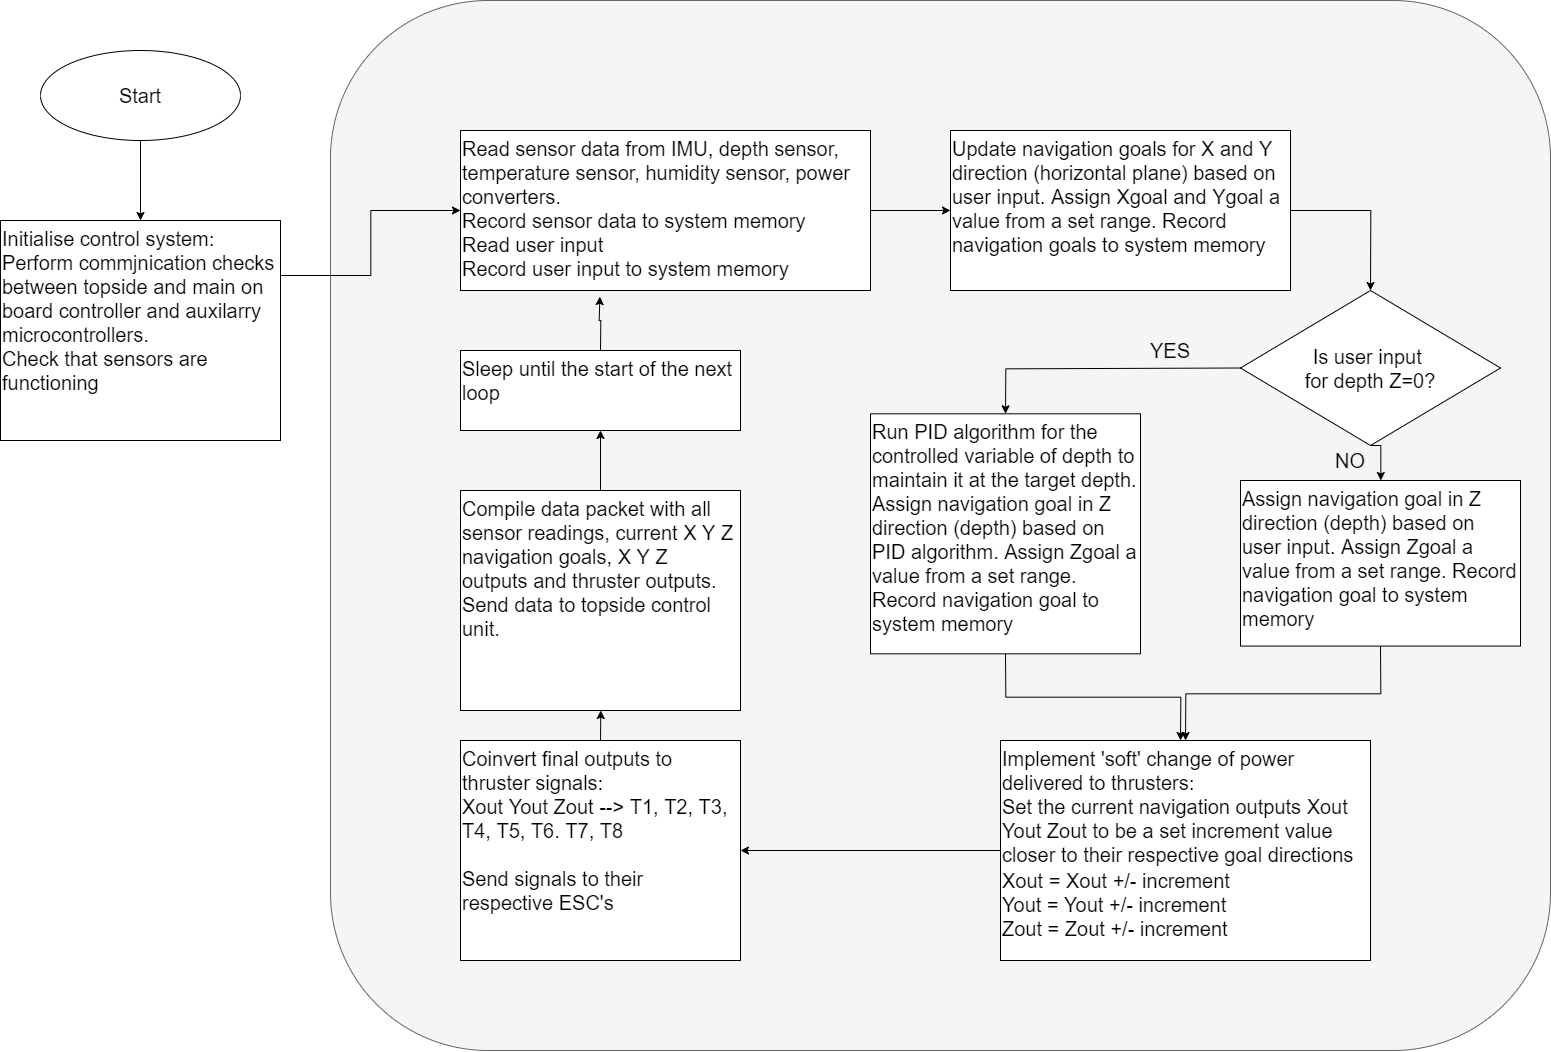

The diagram above was exported from draw.io. Its source (the exported page's mxGraphModel, read from the mxfile embedded in the PNG):
<mxGraphModel dx="1943" dy="1420" grid="1" gridSize="10" guides="1" tooltips="1" connect="1" arrows="1" fold="1" page="1" pageScale="1" pageWidth="1654" pageHeight="1169" math="0" shadow="0">
  <root>
    <mxCell id="WIyWlLk6GJQsqaUBKTNV-0" />
    <mxCell id="WIyWlLk6GJQsqaUBKTNV-1" parent="WIyWlLk6GJQsqaUBKTNV-0" />
    <mxCell id="nA9yTN7NKeKRoNZ8t_mt-0" value="" style="rounded=1;whiteSpace=wrap;html=1;fillColor=#f5f5f5;strokeColor=#666666;fontColor=#333333;fontSize=20;align=left;verticalAlign=top;" vertex="1" parent="WIyWlLk6GJQsqaUBKTNV-1">
      <mxGeometry x="390" y="50" width="1220" height="1050" as="geometry" />
    </mxCell>
    <mxCell id="nA9yTN7NKeKRoNZ8t_mt-30" style="edgeStyle=orthogonalEdgeStyle;rounded=0;orthogonalLoop=1;jettySize=auto;html=1;exitX=0.5;exitY=1;exitDx=0;exitDy=0;entryX=0.5;entryY=0;entryDx=0;entryDy=0;fontSize=20;align=left;" edge="1" parent="WIyWlLk6GJQsqaUBKTNV-1" source="nA9yTN7NKeKRoNZ8t_mt-1" target="nA9yTN7NKeKRoNZ8t_mt-3">
      <mxGeometry relative="1" as="geometry" />
    </mxCell>
    <mxCell id="nA9yTN7NKeKRoNZ8t_mt-1" value="Start" style="ellipse;whiteSpace=wrap;html=1;fontSize=20;align=center;verticalAlign=middle;" vertex="1" parent="WIyWlLk6GJQsqaUBKTNV-1">
      <mxGeometry x="100" y="100" width="200" height="90" as="geometry" />
    </mxCell>
    <mxCell id="nA9yTN7NKeKRoNZ8t_mt-20" style="edgeStyle=orthogonalEdgeStyle;rounded=0;orthogonalLoop=1;jettySize=auto;html=1;exitX=1;exitY=0.25;exitDx=0;exitDy=0;entryX=0;entryY=0.5;entryDx=0;entryDy=0;fontSize=20;align=left;" edge="1" parent="WIyWlLk6GJQsqaUBKTNV-1" source="nA9yTN7NKeKRoNZ8t_mt-3" target="nA9yTN7NKeKRoNZ8t_mt-5">
      <mxGeometry relative="1" as="geometry" />
    </mxCell>
    <mxCell id="nA9yTN7NKeKRoNZ8t_mt-3" value="Initialise control system:&lt;br style=&quot;font-size: 20px;&quot;&gt;Perform commjnication checks between topside and main on board controller and auxilarry microcontrollers.&lt;br style=&quot;font-size: 20px;&quot;&gt;Check that sensors are functioning&amp;nbsp;" style="rounded=0;whiteSpace=wrap;html=1;align=left;fontSize=20;verticalAlign=top;" vertex="1" parent="WIyWlLk6GJQsqaUBKTNV-1">
      <mxGeometry x="60" y="270" width="280" height="220" as="geometry" />
    </mxCell>
    <mxCell id="nA9yTN7NKeKRoNZ8t_mt-7" value="" style="edgeStyle=orthogonalEdgeStyle;rounded=0;orthogonalLoop=1;jettySize=auto;html=1;fontSize=20;align=left;verticalAlign=top;" edge="1" parent="WIyWlLk6GJQsqaUBKTNV-1" source="nA9yTN7NKeKRoNZ8t_mt-5" target="nA9yTN7NKeKRoNZ8t_mt-6">
      <mxGeometry relative="1" as="geometry" />
    </mxCell>
    <mxCell id="nA9yTN7NKeKRoNZ8t_mt-5" value="Read sensor data from IMU, depth sensor, temperature sensor, humidity sensor, power converters.&lt;br style=&quot;font-size: 20px;&quot;&gt;Record sensor data to system memory&lt;br style=&quot;font-size: 20px;&quot;&gt;Read user input&lt;br style=&quot;font-size: 20px;&quot;&gt;Record user input to system memory" style="rounded=0;whiteSpace=wrap;html=1;align=left;fontSize=20;verticalAlign=top;" vertex="1" parent="WIyWlLk6GJQsqaUBKTNV-1">
      <mxGeometry x="520" y="180" width="410" height="160" as="geometry" />
    </mxCell>
    <mxCell id="nA9yTN7NKeKRoNZ8t_mt-21" style="edgeStyle=orthogonalEdgeStyle;rounded=0;orthogonalLoop=1;jettySize=auto;html=1;exitX=1;exitY=0.5;exitDx=0;exitDy=0;entryX=0.5;entryY=0;entryDx=0;entryDy=0;fontSize=20;align=left;" edge="1" parent="WIyWlLk6GJQsqaUBKTNV-1" source="nA9yTN7NKeKRoNZ8t_mt-6" target="nA9yTN7NKeKRoNZ8t_mt-11">
      <mxGeometry relative="1" as="geometry" />
    </mxCell>
    <mxCell id="nA9yTN7NKeKRoNZ8t_mt-6" value="Update navigation goals for X and Y direction (horizontal plane) based on user input. Assign Xgoal and Ygoal a value from a set range. Record navigation goals to system memory" style="rounded=0;whiteSpace=wrap;html=1;align=left;fontSize=20;verticalAlign=top;" vertex="1" parent="WIyWlLk6GJQsqaUBKTNV-1">
      <mxGeometry x="1010" y="180" width="340" height="160" as="geometry" />
    </mxCell>
    <mxCell id="nA9yTN7NKeKRoNZ8t_mt-22" style="edgeStyle=orthogonalEdgeStyle;rounded=0;orthogonalLoop=1;jettySize=auto;html=1;exitX=0.5;exitY=1;exitDx=0;exitDy=0;entryX=0.5;entryY=0;entryDx=0;entryDy=0;fontSize=20;align=left;" edge="1" parent="WIyWlLk6GJQsqaUBKTNV-1" source="nA9yTN7NKeKRoNZ8t_mt-11" target="nA9yTN7NKeKRoNZ8t_mt-14">
      <mxGeometry relative="1" as="geometry" />
    </mxCell>
    <mxCell id="nA9yTN7NKeKRoNZ8t_mt-23" style="edgeStyle=orthogonalEdgeStyle;rounded=0;orthogonalLoop=1;jettySize=auto;html=1;exitX=0;exitY=0.5;exitDx=0;exitDy=0;entryX=0.5;entryY=0;entryDx=0;entryDy=0;fontSize=20;align=left;" edge="1" parent="WIyWlLk6GJQsqaUBKTNV-1" source="nA9yTN7NKeKRoNZ8t_mt-11" target="nA9yTN7NKeKRoNZ8t_mt-15">
      <mxGeometry relative="1" as="geometry" />
    </mxCell>
    <mxCell id="nA9yTN7NKeKRoNZ8t_mt-11" value="Is user input &lt;br&gt;for depth Z=0?" style="rhombus;whiteSpace=wrap;html=1;rounded=0;glass=0;fontSize=20;align=center;verticalAlign=middle;" vertex="1" parent="WIyWlLk6GJQsqaUBKTNV-1">
      <mxGeometry x="1300" y="340" width="260" height="155" as="geometry" />
    </mxCell>
    <mxCell id="nA9yTN7NKeKRoNZ8t_mt-24" style="edgeStyle=orthogonalEdgeStyle;rounded=0;orthogonalLoop=1;jettySize=auto;html=1;exitX=0.5;exitY=1;exitDx=0;exitDy=0;entryX=0.5;entryY=0;entryDx=0;entryDy=0;fontSize=20;align=left;" edge="1" parent="WIyWlLk6GJQsqaUBKTNV-1" source="nA9yTN7NKeKRoNZ8t_mt-14" target="nA9yTN7NKeKRoNZ8t_mt-16">
      <mxGeometry relative="1" as="geometry" />
    </mxCell>
    <mxCell id="nA9yTN7NKeKRoNZ8t_mt-14" value="Assign navigation goal in Z direction (depth) based on user input. Assign Zgoal a value from a set range. Record navigation goal to system memory" style="rounded=0;whiteSpace=wrap;html=1;align=left;fontSize=20;verticalAlign=top;" vertex="1" parent="WIyWlLk6GJQsqaUBKTNV-1">
      <mxGeometry x="1300" y="530" width="280" height="165.57" as="geometry" />
    </mxCell>
    <mxCell id="nA9yTN7NKeKRoNZ8t_mt-25" style="edgeStyle=orthogonalEdgeStyle;rounded=0;orthogonalLoop=1;jettySize=auto;html=1;exitX=0.5;exitY=1;exitDx=0;exitDy=0;fontSize=20;align=left;" edge="1" parent="WIyWlLk6GJQsqaUBKTNV-1" source="nA9yTN7NKeKRoNZ8t_mt-15">
      <mxGeometry relative="1" as="geometry">
        <mxPoint x="1240" y="790" as="targetPoint" />
      </mxGeometry>
    </mxCell>
    <mxCell id="nA9yTN7NKeKRoNZ8t_mt-15" value="Run PID algorithm for the controlled variable of depth to maintain it at the target depth. Assign navigation goal in Z direction (depth) based on PID algorithm. Assign Zgoal a value from a set range. Record navigation goal to system memory" style="rounded=0;whiteSpace=wrap;html=1;align=left;fontSize=20;verticalAlign=top;" vertex="1" parent="WIyWlLk6GJQsqaUBKTNV-1">
      <mxGeometry x="930" y="463.33" width="270" height="240" as="geometry" />
    </mxCell>
    <mxCell id="nA9yTN7NKeKRoNZ8t_mt-26" style="edgeStyle=orthogonalEdgeStyle;rounded=0;orthogonalLoop=1;jettySize=auto;html=1;exitX=0;exitY=0.5;exitDx=0;exitDy=0;entryX=1;entryY=0.5;entryDx=0;entryDy=0;fontSize=20;align=left;" edge="1" parent="WIyWlLk6GJQsqaUBKTNV-1" source="nA9yTN7NKeKRoNZ8t_mt-16" target="nA9yTN7NKeKRoNZ8t_mt-17">
      <mxGeometry relative="1" as="geometry" />
    </mxCell>
    <mxCell id="nA9yTN7NKeKRoNZ8t_mt-16" value="Implement 'soft' change of power delivered to thrusters:&amp;nbsp;&lt;br style=&quot;font-size: 20px&quot;&gt;Set the current navigation outputs Xout Yout Zout to be a set increment value closer to their respective goal directions&lt;font color=&quot;rgba(0, 0, 0, 0)&quot; face=&quot;monospace&quot;&gt;&lt;span style=&quot;white-space: nowrap&quot;&gt;&lt;br&gt;&lt;/span&gt;&lt;/font&gt;Xout = Xout +/- increment&lt;br&gt;Yout = Yout +/- increment&lt;br&gt;Zout = Zout +/- increment" style="rounded=0;whiteSpace=wrap;html=1;align=left;fontSize=20;verticalAlign=top;" vertex="1" parent="WIyWlLk6GJQsqaUBKTNV-1">
      <mxGeometry x="1060" y="790" width="370" height="220" as="geometry" />
    </mxCell>
    <mxCell id="nA9yTN7NKeKRoNZ8t_mt-27" style="edgeStyle=orthogonalEdgeStyle;rounded=0;orthogonalLoop=1;jettySize=auto;html=1;exitX=0.5;exitY=0;exitDx=0;exitDy=0;entryX=0.5;entryY=1;entryDx=0;entryDy=0;fontSize=20;align=left;" edge="1" parent="WIyWlLk6GJQsqaUBKTNV-1" source="nA9yTN7NKeKRoNZ8t_mt-17" target="nA9yTN7NKeKRoNZ8t_mt-18">
      <mxGeometry relative="1" as="geometry" />
    </mxCell>
    <mxCell id="nA9yTN7NKeKRoNZ8t_mt-17" value="Coinvert final outputs to thruster signals:&amp;nbsp;&lt;br style=&quot;font-size: 20px&quot;&gt;Xout Yout Zout --&amp;gt; T1, T2, T3, T4, T5, T6. T7, T8&lt;br style=&quot;font-size: 20px&quot;&gt;&lt;br style=&quot;font-size: 20px&quot;&gt;Send signals to their respective ESC's&lt;span style=&quot;color: rgba(0 , 0 , 0 , 0) ; font-family: monospace ; font-size: 20px ; white-space: nowrap&quot;&gt;%&lt;/span&gt;" style="rounded=0;whiteSpace=wrap;html=1;align=left;fontSize=20;verticalAlign=top;" vertex="1" parent="WIyWlLk6GJQsqaUBKTNV-1">
      <mxGeometry x="520" y="790" width="280" height="220" as="geometry" />
    </mxCell>
    <mxCell id="nA9yTN7NKeKRoNZ8t_mt-28" style="edgeStyle=orthogonalEdgeStyle;rounded=0;orthogonalLoop=1;jettySize=auto;html=1;exitX=0.5;exitY=0;exitDx=0;exitDy=0;entryX=0.5;entryY=1;entryDx=0;entryDy=0;fontSize=20;align=left;" edge="1" parent="WIyWlLk6GJQsqaUBKTNV-1" source="nA9yTN7NKeKRoNZ8t_mt-18" target="nA9yTN7NKeKRoNZ8t_mt-19">
      <mxGeometry relative="1" as="geometry" />
    </mxCell>
    <mxCell id="nA9yTN7NKeKRoNZ8t_mt-18" value="Compile data packet with all sensor readings, current X Y Z navigation goals, X Y Z outputs and thruster outputs. Send data to topside control unit." style="rounded=0;whiteSpace=wrap;html=1;align=left;fontSize=20;verticalAlign=top;" vertex="1" parent="WIyWlLk6GJQsqaUBKTNV-1">
      <mxGeometry x="520" y="540" width="280" height="220" as="geometry" />
    </mxCell>
    <mxCell id="nA9yTN7NKeKRoNZ8t_mt-29" style="edgeStyle=orthogonalEdgeStyle;rounded=0;orthogonalLoop=1;jettySize=auto;html=1;exitX=0.5;exitY=0;exitDx=0;exitDy=0;entryX=0.34;entryY=1.038;entryDx=0;entryDy=0;entryPerimeter=0;fontSize=20;align=left;" edge="1" parent="WIyWlLk6GJQsqaUBKTNV-1" source="nA9yTN7NKeKRoNZ8t_mt-19" target="nA9yTN7NKeKRoNZ8t_mt-5">
      <mxGeometry relative="1" as="geometry" />
    </mxCell>
    <mxCell id="nA9yTN7NKeKRoNZ8t_mt-19" value="Sleep until the start of the next loop" style="rounded=0;whiteSpace=wrap;html=1;align=left;fontSize=20;verticalAlign=top;" vertex="1" parent="WIyWlLk6GJQsqaUBKTNV-1">
      <mxGeometry x="520" y="400" width="280" height="80" as="geometry" />
    </mxCell>
    <mxCell id="nA9yTN7NKeKRoNZ8t_mt-31" value="YES" style="text;html=1;strokeColor=none;fillColor=none;align=center;verticalAlign=middle;whiteSpace=wrap;rounded=0;glass=0;fontSize=20;" vertex="1" parent="WIyWlLk6GJQsqaUBKTNV-1">
      <mxGeometry x="1210" y="390" width="40" height="20" as="geometry" />
    </mxCell>
    <mxCell id="nA9yTN7NKeKRoNZ8t_mt-32" value="NO" style="text;html=1;strokeColor=none;fillColor=none;align=center;verticalAlign=middle;whiteSpace=wrap;rounded=0;glass=0;fontSize=20;" vertex="1" parent="WIyWlLk6GJQsqaUBKTNV-1">
      <mxGeometry x="1390" y="500" width="40" height="20" as="geometry" />
    </mxCell>
  </root>
</mxGraphModel>